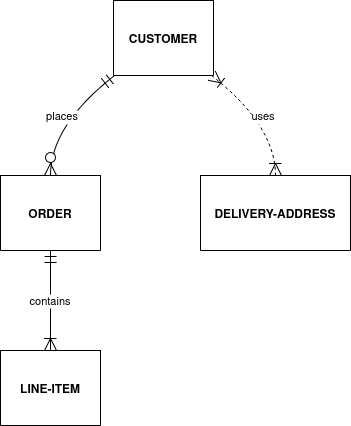

The diagram above was exported from draw.io. Its source (the exported page's mxGraphModel, read from the mxfile embedded in the PNG):
<mxGraphModel>
  <root>
    <mxCell id="0" />
    <mxCell id="1" parent="0" />
    <mxCell id="2" value="CUSTOMER" style="shape=table;startSize=75;container=1;collapsible=0;childLayout=tableLayout;fixedRows=1;rowLines=1;fontStyle=1;align=center;resizeLast=1;" vertex="1" parent="1">
      <mxGeometry x="133" y="20" width="100" height="75" as="geometry" />
    </mxCell>
    <mxCell id="3" value="ORDER" style="shape=table;startSize=75;container=1;collapsible=0;childLayout=tableLayout;fixedRows=1;rowLines=1;fontStyle=1;align=center;resizeLast=1;" vertex="1" parent="1">
      <mxGeometry x="20" y="195" width="100" height="75" as="geometry" />
    </mxCell>
    <mxCell id="4" value="LINE-ITEM" style="shape=table;startSize=75;container=1;collapsible=0;childLayout=tableLayout;fixedRows=1;rowLines=1;fontStyle=1;align=center;resizeLast=1;" vertex="1" parent="1">
      <mxGeometry x="20" y="370" width="100" height="75" as="geometry" />
    </mxCell>
    <mxCell id="5" value="DELIVERY-ADDRESS" style="shape=table;startSize=75;container=1;collapsible=0;childLayout=tableLayout;fixedRows=1;rowLines=1;fontStyle=1;align=center;resizeLast=1;" vertex="1" parent="1">
      <mxGeometry x="220" y="195" width="150" height="75" as="geometry" />
    </mxCell>
    <mxCell id="6" value="places" style="curved=1;startArrow=ERmandOne;startSize=10;;endArrow=ERzeroToMany;endSize=10;;exitX=0.01;exitY=1;entryX=0.5;entryY=0;" edge="1" parent="1" source="2" target="3">
      <mxGeometry relative="1" as="geometry">
        <Array as="points">
          <mxPoint x="70" y="145" />
        </Array>
      </mxGeometry>
    </mxCell>
    <mxCell id="7" value="contains" style="curved=1;startArrow=ERmandOne;startSize=10;;endArrow=ERoneToMany;endSize=10;;exitX=0.5;exitY=1;entryX=0.5;entryY=0;" edge="1" parent="1" source="3" target="4">
      <mxGeometry relative="1" as="geometry">
        <Array as="points" />
      </mxGeometry>
    </mxCell>
    <mxCell id="8" value="uses" style="curved=1;dashed=1;startArrow=ERoneToMany;startSize=10;;endArrow=ERoneToMany;endSize=10;;exitX=0.98;exitY=1;entryX=0.5;entryY=0;" edge="1" parent="1" source="2" target="5">
      <mxGeometry relative="1" as="geometry">
        <Array as="points">
          <mxPoint x="295" y="145" />
        </Array>
      </mxGeometry>
    </mxCell>
  </root>
</mxGraphModel>